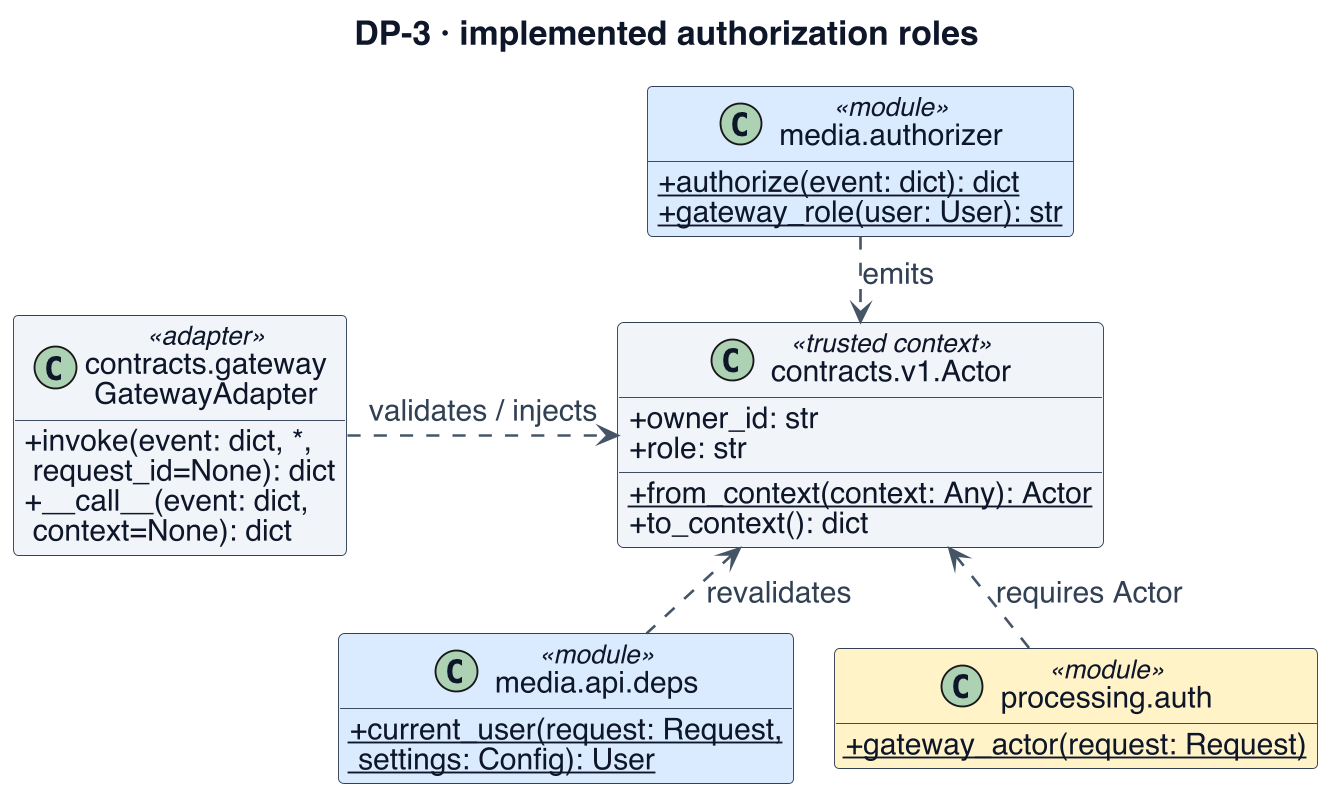

The diagram above was rendered by PlantUML. Its source (embedded in the PNG):
@startuml
!include _style.iuml
' Evidence (07c7c14): media/authorizer.py; contracts/gateway.py; contracts/v1.py; media/api/deps.py; processing/auth.py; scripts/aws/v1/definitions.py
skinparam dpi 180
skinparam BackgroundColor white
skinparam defaultFontSize 17
skinparam ArrowFontSize 16
skinparam ClassAttributeFontSize 16
skinparam ClassStereotypeFontSize 14
skinparam NoteFontSize 15
skinparam classAttributeIconSize 0
skinparam nodesep 22
skinparam ranksep 24
title DP-3 · implemented authorization roles
class "media.authorizer" as A <<module>> $MEDIA {
 {static} + authorize(event: dict): dict
 {static} + gateway_role(user: User): str
}
class "contracts.v1.Actor" as V <<trusted context>> $INFRA {
 + owner_id: str
 + role: str
 {static} + from_context(context: Any): Actor
 + to_context(): dict
}
class "contracts.gateway\nGatewayAdapter" as G <<adapter>> $INFRA {
 + invoke(event: dict, *,\n request_id=None): dict
 + __call__(event: dict,\n context=None): dict
}
class "media.api.deps" as M <<module>> $MEDIA {
 {static} + current_user(request: Request,\n settings: Config): User
}
class "processing.auth" as P <<module>> $PROC {
 {static} + gateway_actor(request: Request)
}
A ..down> V : emits
G ..right> V : validates / injects
M ..up> V : revalidates
P ..up> V : requires Actor
M -[hidden]right-> P
@enduml